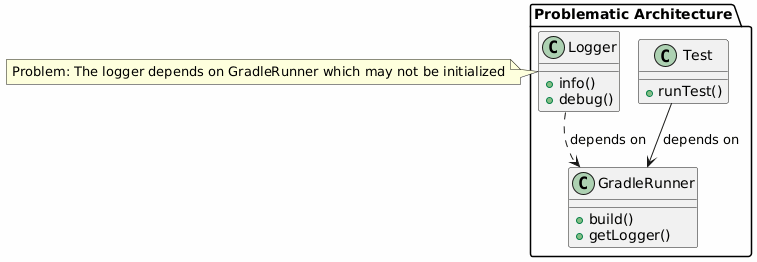

The diagram above was rendered by PlantUML. Its source (embedded in the PNG):
@startuml

skinparam backgroundColor #FEFEFE
skinparam componentStyle rectangle

package "Problematic Architecture" {
    class Test {
        + runTest()
    }

    class GradleRunner {
        + build()
        + getLogger() ❌
    }

    class Logger {
        + info()
        + debug()
    }

    Test --> GradleRunner : depends on
    Logger ..> GradleRunner : depends on ❌
}

note right of Logger
Problem: The logger depends on GradleRunner which may not be initialized
end note

@enduml